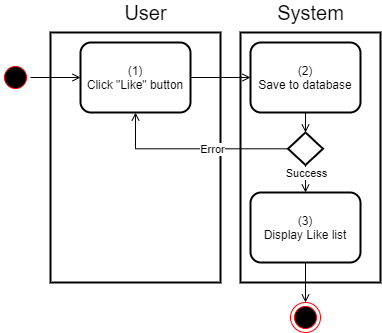

The diagram above was exported from draw.io. Its source (the exported page's mxGraphModel, read from the mxfile embedded in the PNG):
<mxGraphModel dx="1102" dy="905" grid="1" gridSize="10" guides="1" tooltips="1" connect="1" arrows="1" fold="1" page="1" pageScale="1" pageWidth="850" pageHeight="1100" math="0" shadow="0">
  <root>
    <mxCell id="omTunbYAWKwT02ewyRzt-0" />
    <mxCell id="omTunbYAWKwT02ewyRzt-1" parent="omTunbYAWKwT02ewyRzt-0" />
    <mxCell id="omTunbYAWKwT02ewyRzt-2" value="" style="rounded=0;whiteSpace=wrap;html=1;strokeWidth=2;" parent="omTunbYAWKwT02ewyRzt-1" vertex="1">
      <mxGeometry x="550" y="160" width="140" height="250" as="geometry" />
    </mxCell>
    <mxCell id="omTunbYAWKwT02ewyRzt-3" value="" style="rounded=0;whiteSpace=wrap;html=1;strokeWidth=2;" parent="omTunbYAWKwT02ewyRzt-1" vertex="1">
      <mxGeometry x="360" y="160" width="170" height="250" as="geometry" />
    </mxCell>
    <mxCell id="omTunbYAWKwT02ewyRzt-4" value="&lt;font style=&quot;font-size: 20px&quot;&gt;User&lt;/font&gt;" style="text;html=1;align=center;verticalAlign=middle;resizable=0;points=[];autosize=1;strokeColor=none;fillColor=none;" parent="omTunbYAWKwT02ewyRzt-1" vertex="1">
      <mxGeometry x="425" y="130" width="60" height="20" as="geometry" />
    </mxCell>
    <mxCell id="omTunbYAWKwT02ewyRzt-5" value="&lt;font style=&quot;font-size: 20px&quot;&gt;System&lt;/font&gt;" style="text;html=1;align=center;verticalAlign=middle;resizable=0;points=[];autosize=1;strokeColor=none;fillColor=none;" parent="omTunbYAWKwT02ewyRzt-1" vertex="1">
      <mxGeometry x="580" y="130" width="80" height="20" as="geometry" />
    </mxCell>
    <mxCell id="_QdQl7OytjNQz7TruMBm-0" style="edgeStyle=orthogonalEdgeStyle;rounded=0;orthogonalLoop=1;jettySize=auto;html=1;endArrow=open;endFill=0;" parent="omTunbYAWKwT02ewyRzt-1" source="omTunbYAWKwT02ewyRzt-7" target="omTunbYAWKwT02ewyRzt-15" edge="1">
      <mxGeometry relative="1" as="geometry" />
    </mxCell>
    <mxCell id="omTunbYAWKwT02ewyRzt-7" value="v&amp;nbsp; &amp;nbsp; &amp;nbsp;" style="ellipse;html=1;shape=startState;fillColor=#000000;strokeColor=#ff0000;rounded=0;" parent="omTunbYAWKwT02ewyRzt-1" vertex="1">
      <mxGeometry x="310" y="190" width="30" height="30" as="geometry" />
    </mxCell>
    <mxCell id="omTunbYAWKwT02ewyRzt-13" value="" style="edgeStyle=orthogonalEdgeStyle;rounded=0;orthogonalLoop=1;jettySize=auto;html=1;endArrow=open;endFill=0;" parent="omTunbYAWKwT02ewyRzt-1" source="omTunbYAWKwT02ewyRzt-14" target="omTunbYAWKwT02ewyRzt-20" edge="1">
      <mxGeometry relative="1" as="geometry" />
    </mxCell>
    <mxCell id="omTunbYAWKwT02ewyRzt-14" value="(2)&lt;br&gt;Save to database" style="rounded=1;whiteSpace=wrap;html=1;strokeWidth=2;" parent="omTunbYAWKwT02ewyRzt-1" vertex="1">
      <mxGeometry x="560" y="170" width="110" height="70" as="geometry" />
    </mxCell>
    <mxCell id="09hUX5heG1WPByZsK5td-0" style="edgeStyle=orthogonalEdgeStyle;rounded=0;orthogonalLoop=1;jettySize=auto;html=1;endArrow=open;endFill=0;" parent="omTunbYAWKwT02ewyRzt-1" source="omTunbYAWKwT02ewyRzt-15" target="omTunbYAWKwT02ewyRzt-14" edge="1">
      <mxGeometry relative="1" as="geometry" />
    </mxCell>
    <mxCell id="omTunbYAWKwT02ewyRzt-15" value="(1)&lt;br&gt;Click &quot;Like&quot; button" style="rounded=1;whiteSpace=wrap;html=1;strokeWidth=2;" parent="omTunbYAWKwT02ewyRzt-1" vertex="1">
      <mxGeometry x="390" y="170" width="110" height="70" as="geometry" />
    </mxCell>
    <mxCell id="omTunbYAWKwT02ewyRzt-16" style="edgeStyle=orthogonalEdgeStyle;rounded=0;orthogonalLoop=1;jettySize=auto;html=1;endArrow=open;endFill=0;entryX=0.5;entryY=1;entryDx=0;entryDy=0;" parent="omTunbYAWKwT02ewyRzt-1" source="omTunbYAWKwT02ewyRzt-20" target="omTunbYAWKwT02ewyRzt-15" edge="1">
      <mxGeometry relative="1" as="geometry">
        <mxPoint x="335.0344827586207" y="240" as="targetPoint" />
      </mxGeometry>
    </mxCell>
    <mxCell id="omTunbYAWKwT02ewyRzt-17" value="Error" style="edgeLabel;html=1;align=center;verticalAlign=middle;resizable=0;points=[];" parent="omTunbYAWKwT02ewyRzt-16" vertex="1" connectable="0">
      <mxGeometry x="-0.2554" relative="1" as="geometry">
        <mxPoint x="-6" as="offset" />
      </mxGeometry>
    </mxCell>
    <mxCell id="slKeYAtxeXdek4Le5hsp-0" style="edgeStyle=orthogonalEdgeStyle;rounded=0;orthogonalLoop=1;jettySize=auto;html=1;endArrow=open;endFill=0;" parent="omTunbYAWKwT02ewyRzt-1" source="omTunbYAWKwT02ewyRzt-20" target="omTunbYAWKwT02ewyRzt-22" edge="1">
      <mxGeometry relative="1" as="geometry" />
    </mxCell>
    <mxCell id="slKeYAtxeXdek4Le5hsp-1" value="Success" style="edgeLabel;html=1;align=center;verticalAlign=middle;resizable=0;points=[];" parent="slKeYAtxeXdek4Le5hsp-0" vertex="1" connectable="0">
      <mxGeometry x="-0.8207" y="1" relative="1" as="geometry">
        <mxPoint x="-1" y="3" as="offset" />
      </mxGeometry>
    </mxCell>
    <mxCell id="omTunbYAWKwT02ewyRzt-20" value="" style="rhombus;whiteSpace=wrap;html=1;strokeWidth=2;" parent="omTunbYAWKwT02ewyRzt-1" vertex="1">
      <mxGeometry x="597.5" y="260" width="35" height="32.5" as="geometry" />
    </mxCell>
    <mxCell id="omTunbYAWKwT02ewyRzt-21" style="edgeStyle=orthogonalEdgeStyle;rounded=0;orthogonalLoop=1;jettySize=auto;html=1;entryX=0.5;entryY=0;entryDx=0;entryDy=0;endArrow=open;endFill=0;" parent="omTunbYAWKwT02ewyRzt-1" source="omTunbYAWKwT02ewyRzt-22" edge="1">
      <mxGeometry relative="1" as="geometry">
        <mxPoint x="615" y="430" as="targetPoint" />
      </mxGeometry>
    </mxCell>
    <mxCell id="omTunbYAWKwT02ewyRzt-22" value="(3)&lt;br&gt;Display Like list" style="rounded=1;whiteSpace=wrap;html=1;strokeWidth=2;" parent="omTunbYAWKwT02ewyRzt-1" vertex="1">
      <mxGeometry x="560" y="320" width="110" height="70" as="geometry" />
    </mxCell>
    <mxCell id="XjKifLATeEmvykdbu2m9-0" value="" style="ellipse;html=1;shape=endState;fillColor=#000000;strokeColor=#ff0000;" parent="omTunbYAWKwT02ewyRzt-1" vertex="1">
      <mxGeometry x="600" y="430" width="30" height="30" as="geometry" />
    </mxCell>
  </root>
</mxGraphModel>